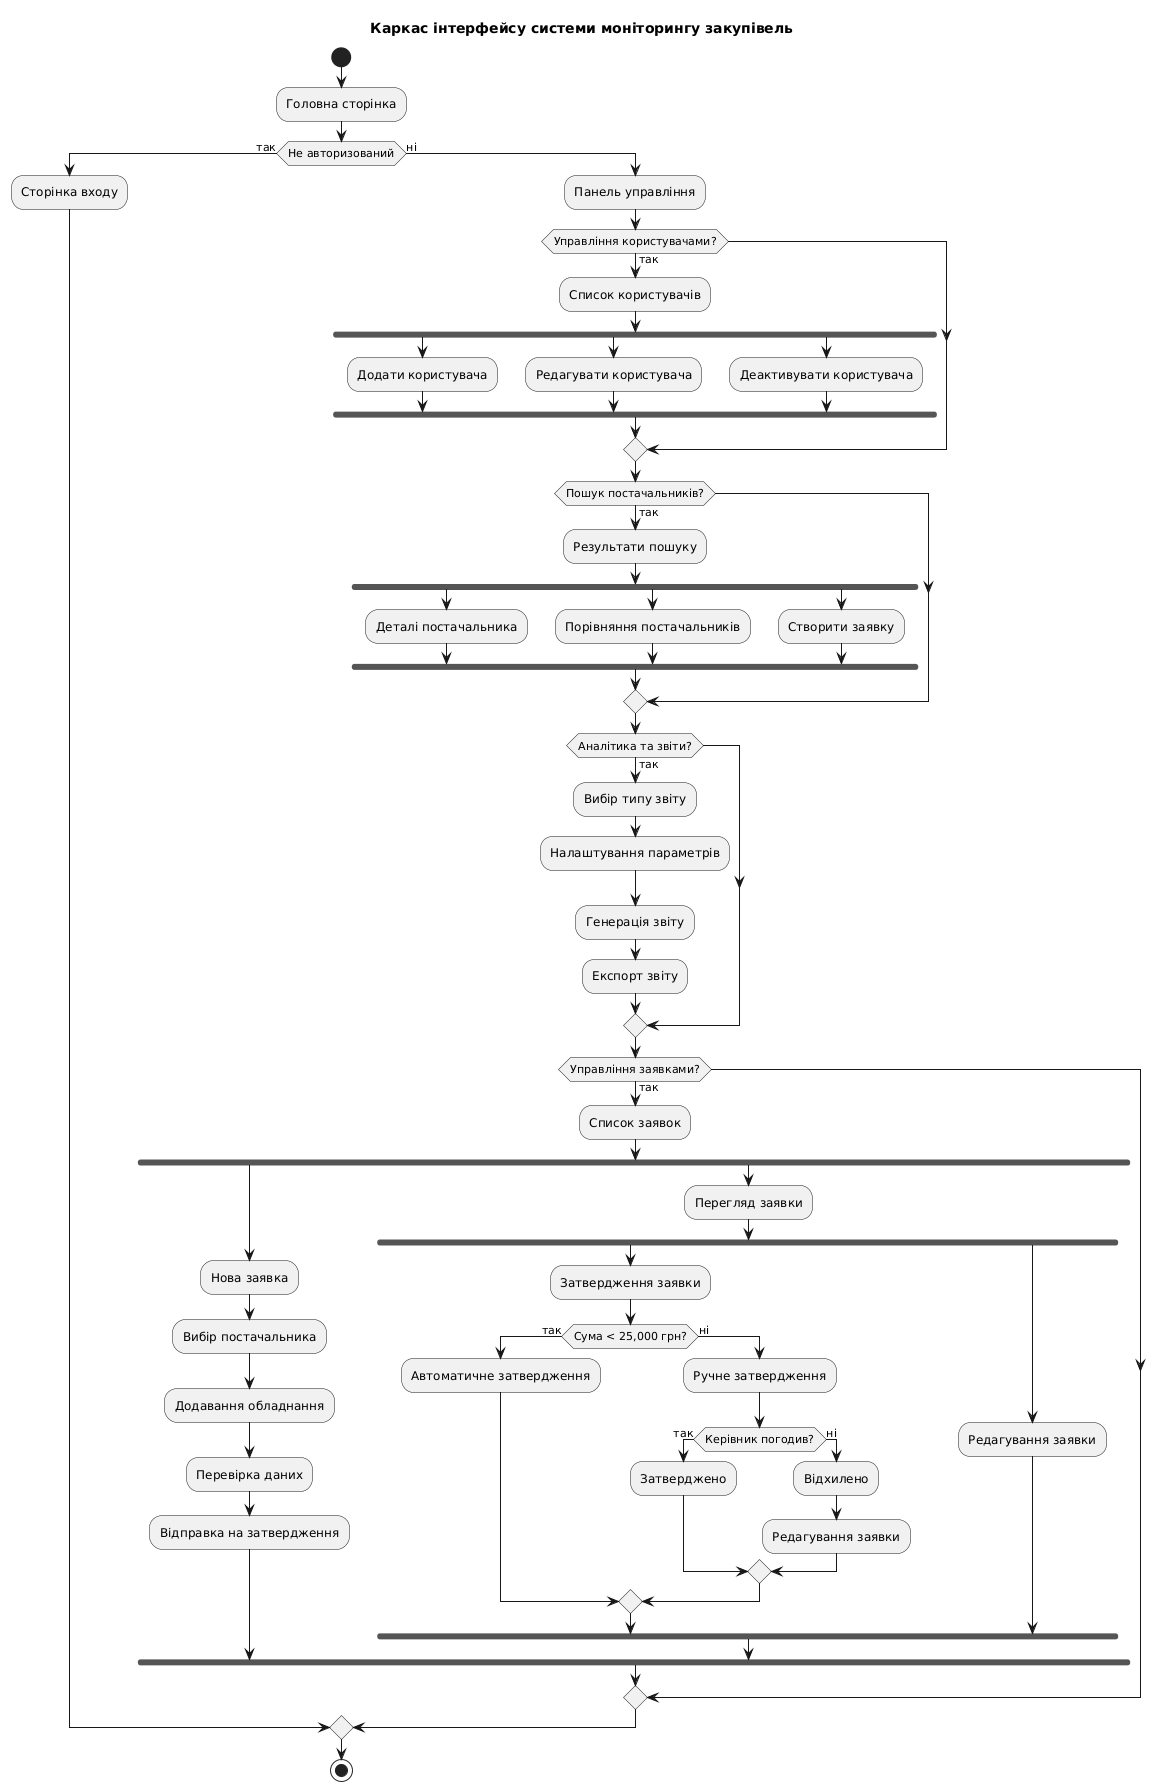

The diagram above was rendered by PlantUML. Its source (embedded in the PNG):
@startuml
start

title Каркас інтерфейсу системи моніторингу закупівель

:Головна сторінка;

if (Не авторизований) then (так)
  :Сторінка входу;
else (ні)
  :Панель управління;
  
  if (Управління користувачами?) then (так)
    :Список користувачів;
    fork
      :Додати користувача;
    fork again
      :Редагувати користувача;
    fork again
      :Деактивувати користувача;
    end fork
  endif
  
  if (Пошук постачальників?) then (так)
    :Результати пошуку;
    fork
      :Деталі постачальника;
    fork again
      :Порівняння постачальників;
    fork again
      :Створити заявку;
    end fork
  endif
  
  if (Аналітика та звіти?) then (так)
    :Вибір типу звіту;
    :Налаштування параметрів;
    :Генерація звіту;
    :Експорт звіту;
  endif
  
  if (Управління заявками?) then (так)
    :Список заявок;
    fork
      :Нова заявка;
        :Вибір постачальника;
        :Додавання обладнання;
        :Перевірка даних;
        :Відправка на затвердження;
    fork again
      :Перегляд заявки;
      fork
        :Затвердження заявки;
        if (Сума < 25,000 грн?) then (так)
          :Автоматичне затвердження;
        else (ні)
          :Ручне затвердження;
          if (Керівник погодив?) then (так)
            :Затверджено;
          else (ні)
            :Відхилено;
            :Редагування заявки;
          endif
        endif
      fork again
        :Редагування заявки;
      end fork
    end fork
  endif
  
endif

stop
@enduml